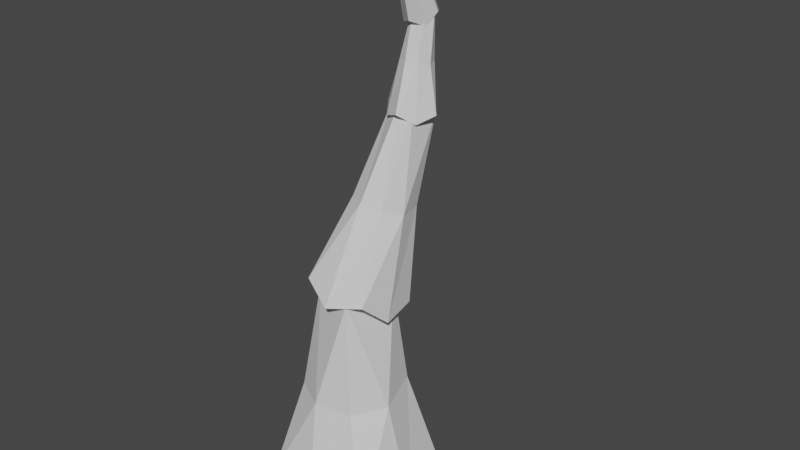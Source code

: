 # Source: mackawithanimation.blend  (saved by Blender 2.93.21; exported with 4.5.12 LTS)
import bpy
from mathutils import Matrix  # noqa: F401  (used for matrix-valued properties, if any)

bpy.ops.wm.read_factory_settings(use_empty=True)
scene = bpy.context.scene
scene.name = 'Scene'

# ---- collections
col_collection = bpy.data.collections.new('Collection'); scene.collection.children.link(col_collection)

# ---- materials (node trees are filled in below, after node groups)
mat_material = bpy.data.materials.new('Material')
mat_material.alpha_threshold = 0.0
mat_material.use_transparent_shadow = False
mat_material.line_color = (0.0, 0.0, 0.0, 1.0)
mat_material_003 = bpy.data.materials.new('Material.003')
mat_material_003.alpha_threshold = 0.0
mat_material_003.use_transparent_shadow = False
mat_material_003.line_color = (0.0, 0.0, 0.0, 1.0)
mat_material_004 = bpy.data.materials.new('Material.004')
mat_material_004.alpha_threshold = 0.0
mat_material_004.use_transparent_shadow = False
mat_material_004.line_color = (0.0, 0.0, 0.0, 1.0)
mat_material_005 = bpy.data.materials.new('Material.005')
mat_material_005.alpha_threshold = 0.0
mat_material_005.use_transparent_shadow = False
mat_material_005.line_color = (0.0, 0.0, 0.0, 1.0)

# ---- material node trees
mat_material.use_nodes = True; mat_material.node_tree.nodes.clear()
_N = mat_material.node_tree.nodes; _L = mat_material.node_tree.links
n0 = _N.new('ShaderNodeOutputMaterial'); n0.name = 'Material Output'; n0.location = (300, 300)
n1 = _N.new('ShaderNodeBsdfPrincipled'); n1.name = 'Principled BSDF'; n1.location = (10, 300)
n1.distribution = 'GGX'
n1.subsurface_method = 'BURLEY'
n1.inputs[2].default_value = 0.4
n1.inputs[3].default_value = 1.45
n1.inputs[27].default_value = (0.0, 0.0, 0.0, 1.0)
n1.inputs[28].default_value = 1.0
_L.new(n1.outputs[0], n0.inputs[0])
n0.is_active_output = True
mat_material_003.use_nodes = True; mat_material_003.node_tree.nodes.clear()
_N = mat_material_003.node_tree.nodes; _L = mat_material_003.node_tree.links
n0 = _N.new('ShaderNodeOutputMaterial'); n0.name = 'Material Output'; n0.location = (300, 300)
n1 = _N.new('ShaderNodeBsdfPrincipled'); n1.name = 'Principled BSDF'; n1.location = (10, 300)
n1.distribution = 'GGX'
n1.subsurface_method = 'BURLEY'
n1.inputs[2].default_value = 0.4
n1.inputs[3].default_value = 1.45
n1.inputs[27].default_value = (0.0, 0.0, 0.0, 1.0)
n1.inputs[28].default_value = 1.0
_L.new(n1.outputs[0], n0.inputs[0])
n0.is_active_output = True
mat_material_004.use_nodes = True; mat_material_004.node_tree.nodes.clear()
_N = mat_material_004.node_tree.nodes; _L = mat_material_004.node_tree.links
n0 = _N.new('ShaderNodeOutputMaterial'); n0.name = 'Material Output'; n0.location = (300, 300)
n1 = _N.new('ShaderNodeBsdfPrincipled'); n1.name = 'Principled BSDF'; n1.location = (10, 300)
n1.distribution = 'GGX'
n1.subsurface_method = 'BURLEY'
n1.inputs[2].default_value = 0.4
n1.inputs[3].default_value = 1.45
n1.inputs[27].default_value = (0.0, 0.0, 0.0, 1.0)
n1.inputs[28].default_value = 1.0
_L.new(n1.outputs[0], n0.inputs[0])
n0.is_active_output = True
mat_material_005.use_nodes = True; mat_material_005.node_tree.nodes.clear()
_N = mat_material_005.node_tree.nodes; _L = mat_material_005.node_tree.links
n0 = _N.new('ShaderNodeOutputMaterial'); n0.name = 'Material Output'; n0.location = (300, 300)
n1 = _N.new('ShaderNodeBsdfPrincipled'); n1.name = 'Principled BSDF'; n1.location = (10, 300)
n1.distribution = 'GGX'
n1.subsurface_method = 'BURLEY'
n1.inputs[2].default_value = 0.4
n1.inputs[3].default_value = 1.45
n1.inputs[27].default_value = (0.0, 0.0, 0.0, 1.0)
n1.inputs[28].default_value = 1.0
_L.new(n1.outputs[0], n0.inputs[0])
n0.is_active_output = True

# ---- world
world_world = bpy.data.worlds.new('World'); scene.world = world_world
world_world.use_nodes = True; world_world.node_tree.nodes.clear()
_N = world_world.node_tree.nodes; _L = world_world.node_tree.links
n0 = _N.new('ShaderNodeOutputWorld'); n0.name = 'World Output'; n0.location = (300, 300)
n1 = _N.new('ShaderNodeBackground'); n1.name = 'Background'; n1.location = (10, 300)
n1.inputs[0].default_value = (0.05088, 0.05088, 0.05088, 1.0)
_L.new(n1.outputs[0], n0.inputs[0])
n0.is_active_output = True
world_world.color = (0.05088, 0.05088, 0.05088)
world_world.use_sun_shadow = False
world_world.sun_shadow_jitter_overblur = 0.0

# ---- meshes
me_cube = bpy.data.meshes.new('Cube')
me_cube.from_pydata([(0.4079, 0.3483, 0.5964), (0.8644, 0.8644, -0.5383), (0.3959, -0.452, 0.5963), (0.8644, -0.8644, -0.5383), (-0.3028, 0.3045, 0.5934), (-0.8644, 0.8644, -0.5383), (-0.364, -0.2579, 0.5934), (-0.8644, -0.8644, -0.5383), (-1.054, 2.803e-08, -0.6291), (7.475e-10, 1.054, -0.6291), (0.6031, 0.4302, 1.879e-09), (-0.5951, -0.4301, -2.104e-09), (0.4342, -0.599, 1.879e-09), (-0.4261, 0.5991, -2.104e-09), (0.004836, -0.4829, 0.6063), (0.4864, -0.001339, 0.6063), (-1.052e-08, -1.054, -0.6291), (-0.4333, 0.001921, 0.601), (0.07666, 0.4802, 0.6063), (1.054, -2.558e-09, -0.6291), (-0.06445, 0.001921, 0.5467), (-0.1123, -0.7087, 4.27e-09), (-0.7047, 0.1163, 5.066e-09), (-8.913e-09, -8.998e-09, -0.576), (0.7127, -0.1163, 2.86e-10), (0.204, 0.6075, 6.66e-09)], [], [(0, 18, 20, 15), (18, 4, 17, 20), (20, 17, 6, 14), (15, 20, 14, 2), (3, 12, 21, 16), (12, 2, 14, 21), (21, 14, 6, 11), (16, 21, 11, 7), (7, 11, 22, 8), (11, 6, 17, 22), (22, 17, 4, 13), (8, 22, 13, 5), (5, 9, 23, 8), (9, 1, 19, 23), (23, 19, 3, 16), (8, 23, 16, 7), (1, 10, 24, 19), (10, 0, 15, 24), (24, 15, 2, 12), (19, 24, 12, 3), (5, 13, 25, 9), (13, 4, 18, 25), (25, 18, 0, 10), (9, 25, 10, 1)])
_uv = me_cube.uv_layers.new(name='UVMap')
_uv.uv.foreach_set('vector', [0.625, 0.5, 0.75, 0.5, 0.75, 0.625, 0.625, 0.625, 0.75, 0.5, 0.875, 0.5, 0.875, 0.625, 0.75, 0.625, 0.75, 0.625, 0.875, 0.625, 0.875, 0.75, 0.75, 0.75, 0.625, 0.625, 0.75, 0.625, 0.75, 0.75, 0.625, 0.75, 0.375, 0.75, 0.5, 0.75, 0.5, 0.875, 0.375, 0.875, 0.5, 0.75, 0.625, 0.75, 0.625, 0.875, 0.5, 0.875, 0.5, 0.875, 0.625, 0.875, 0.625, 1.0, 0.5, 1.0, 0.375, 0.875, 0.5, 0.875, 0.5, 1.0, 0.375, 1.0, 0.375, 0.0, 0.5, 0.0, 0.5, 0.125, 0.375, 0.125, 0.5, 0.0, 0.625, 0.0, 0.625, 0.125, 0.5, 0.125, 0.5, 0.125, 0.625, 0.125, 0.625, 0.25, 0.5, 0.25, 0.375, 0.125, 0.5, 0.125, 0.5, 0.25, 0.375, 0.25, 0.125, 0.5, 0.25, 0.5, 0.25, 0.625, 0.125, 0.625, 0.25, 0.5, 0.375, 0.5, 0.375, 0.625, 0.25, 0.625, 0.25, 0.625, 0.375, 0.625, 0.375, 0.75, 0.25, 0.75, 0.125, 0.625, 0.25, 0.625, 0.25, 0.75, 0.125, 0.75, 0.375, 0.5, 0.5, 0.5, 0.5, 0.625, 0.375, 0.625, 0.5, 0.5, 0.625, 0.5, 0.625, 0.625, 0.5, 0.625, 0.5, 0.625, 0.625, 0.625, 0.625, 0.75, 0.5, 0.75, 0.375, 0.625, 0.5, 0.625, 0.5, 0.75, 0.375, 0.75, 0.375, 0.25, 0.5, 0.25, 0.5, 0.375, 0.375, 0.375, 0.5, 0.25, 0.625, 0.25, 0.625, 0.375, 0.5, 0.375, 0.5, 0.375, 0.625, 0.375, 0.625, 0.5, 0.5, 0.5, 0.375, 0.375, 0.5, 0.375, 0.5, 0.5, 0.375, 0.5])
me_cube.materials.append(mat_material)
me_cube.use_remesh_preserve_volume = False
me_cube.use_remesh_preserve_attributes = False
me_cube.use_mirror_vertex_groups = False
me_cube.update()
me_cube_003 = bpy.data.meshes.new('Cube.003')
me_cube_003.from_pydata([(0.4079, 0.3483, 0.5964), (0.8644, 0.8644, -0.5383), (0.3959, -0.452, 0.5963), (0.8644, -0.8644, -0.5383), (-0.3028, 0.3045, 0.5934), (-0.8644, 0.8644, -0.5383), (-0.364, -0.2579, 0.5934), (-0.8644, -0.8644, -0.5383), (-1.054, 2.803e-08, -0.6291), (7.475e-10, 1.054, -0.6291), (0.6031, 0.4302, 1.879e-09), (-0.5951, -0.4301, -2.104e-09), (0.4342, -0.599, 1.879e-09), (-0.4261, 0.5991, -2.104e-09), (0.004836, -0.4829, 0.6063), (0.4864, -0.001339, 0.6063), (-1.052e-08, -1.054, -0.6291), (-0.4333, 0.001921, 0.601), (0.07666, 0.4802, 0.6063), (1.054, -2.558e-09, -0.6291), (-0.06445, 0.001921, 0.5467), (-0.1123, -0.7087, 4.27e-09), (-0.7047, 0.1163, 5.066e-09), (-8.913e-09, -8.998e-09, -0.576), (0.7127, -0.1163, 2.86e-10), (0.204, 0.6075, 6.66e-09)], [], [(0, 18, 20, 15), (18, 4, 17, 20), (20, 17, 6, 14), (15, 20, 14, 2), (3, 12, 21, 16), (12, 2, 14, 21), (21, 14, 6, 11), (16, 21, 11, 7), (7, 11, 22, 8), (11, 6, 17, 22), (22, 17, 4, 13), (8, 22, 13, 5), (5, 9, 23, 8), (9, 1, 19, 23), (23, 19, 3, 16), (8, 23, 16, 7), (1, 10, 24, 19), (10, 0, 15, 24), (24, 15, 2, 12), (19, 24, 12, 3), (5, 13, 25, 9), (13, 4, 18, 25), (25, 18, 0, 10), (9, 25, 10, 1)])
_uv = me_cube_003.uv_layers.new(name='UVMap')
_uv.uv.foreach_set('vector', [0.625, 0.5, 0.75, 0.5, 0.75, 0.625, 0.625, 0.625, 0.75, 0.5, 0.875, 0.5, 0.875, 0.625, 0.75, 0.625, 0.75, 0.625, 0.875, 0.625, 0.875, 0.75, 0.75, 0.75, 0.625, 0.625, 0.75, 0.625, 0.75, 0.75, 0.625, 0.75, 0.375, 0.75, 0.5, 0.75, 0.5, 0.875, 0.375, 0.875, 0.5, 0.75, 0.625, 0.75, 0.625, 0.875, 0.5, 0.875, 0.5, 0.875, 0.625, 0.875, 0.625, 1.0, 0.5, 1.0, 0.375, 0.875, 0.5, 0.875, 0.5, 1.0, 0.375, 1.0, 0.375, 0.0, 0.5, 0.0, 0.5, 0.125, 0.375, 0.125, 0.5, 0.0, 0.625, 0.0, 0.625, 0.125, 0.5, 0.125, 0.5, 0.125, 0.625, 0.125, 0.625, 0.25, 0.5, 0.25, 0.375, 0.125, 0.5, 0.125, 0.5, 0.25, 0.375, 0.25, 0.125, 0.5, 0.25, 0.5, 0.25, 0.625, 0.125, 0.625, 0.25, 0.5, 0.375, 0.5, 0.375, 0.625, 0.25, 0.625, 0.25, 0.625, 0.375, 0.625, 0.375, 0.75, 0.25, 0.75, 0.125, 0.625, 0.25, 0.625, 0.25, 0.75, 0.125, 0.75, 0.375, 0.5, 0.5, 0.5, 0.5, 0.625, 0.375, 0.625, 0.5, 0.5, 0.625, 0.5, 0.625, 0.625, 0.5, 0.625, 0.5, 0.625, 0.625, 0.625, 0.625, 0.75, 0.5, 0.75, 0.375, 0.625, 0.5, 0.625, 0.5, 0.75, 0.375, 0.75, 0.375, 0.25, 0.5, 0.25, 0.5, 0.375, 0.375, 0.375, 0.5, 0.25, 0.625, 0.25, 0.625, 0.375, 0.5, 0.375, 0.5, 0.375, 0.625, 0.375, 0.625, 0.5, 0.5, 0.5, 0.375, 0.375, 0.5, 0.375, 0.5, 0.5, 0.375, 0.5])
me_cube_003.materials.append(mat_material_003)
me_cube_003.use_remesh_preserve_volume = False
me_cube_003.use_remesh_preserve_attributes = False
me_cube_003.use_mirror_vertex_groups = False
me_cube_003.update()
me_cube_004 = bpy.data.meshes.new('Cube.004')
me_cube_004.from_pydata([(0.4079, 0.3483, 0.5964), (0.8644, 0.8644, -0.5383), (0.3959, -0.452, 0.5963), (0.8644, -0.8644, -0.5383), (-0.3028, 0.3045, 0.5934), (-0.8644, 0.8644, -0.5383), (-0.364, -0.2579, 0.5934), (-0.8644, -0.8644, -0.5383), (-1.054, 2.803e-08, -0.6291), (7.475e-10, 1.054, -0.6291), (0.6031, 0.4302, 1.879e-09), (-0.5951, -0.4301, -2.104e-09), (0.4342, -0.599, 1.879e-09), (-0.4261, 0.5991, -2.104e-09), (0.004836, -0.4829, 0.6063), (0.4864, -0.001339, 0.6063), (-1.052e-08, -1.054, -0.6291), (-0.4333, 0.001921, 0.601), (0.07666, 0.4802, 0.6063), (1.054, -2.558e-09, -0.6291), (-0.06445, 0.001921, 0.5467), (-0.1123, -0.7087, 4.27e-09), (-0.7047, 0.1163, 5.066e-09), (-8.913e-09, -8.998e-09, -0.576), (0.7127, -0.1163, 2.86e-10), (0.204, 0.6075, 6.66e-09)], [], [(0, 18, 20, 15), (18, 4, 17, 20), (20, 17, 6, 14), (15, 20, 14, 2), (3, 12, 21, 16), (12, 2, 14, 21), (21, 14, 6, 11), (16, 21, 11, 7), (7, 11, 22, 8), (11, 6, 17, 22), (22, 17, 4, 13), (8, 22, 13, 5), (5, 9, 23, 8), (9, 1, 19, 23), (23, 19, 3, 16), (8, 23, 16, 7), (1, 10, 24, 19), (10, 0, 15, 24), (24, 15, 2, 12), (19, 24, 12, 3), (5, 13, 25, 9), (13, 4, 18, 25), (25, 18, 0, 10), (9, 25, 10, 1)])
_uv = me_cube_004.uv_layers.new(name='UVMap')
_uv.uv.foreach_set('vector', [0.625, 0.5, 0.75, 0.5, 0.75, 0.625, 0.625, 0.625, 0.75, 0.5, 0.875, 0.5, 0.875, 0.625, 0.75, 0.625, 0.75, 0.625, 0.875, 0.625, 0.875, 0.75, 0.75, 0.75, 0.625, 0.625, 0.75, 0.625, 0.75, 0.75, 0.625, 0.75, 0.375, 0.75, 0.5, 0.75, 0.5, 0.875, 0.375, 0.875, 0.5, 0.75, 0.625, 0.75, 0.625, 0.875, 0.5, 0.875, 0.5, 0.875, 0.625, 0.875, 0.625, 1.0, 0.5, 1.0, 0.375, 0.875, 0.5, 0.875, 0.5, 1.0, 0.375, 1.0, 0.375, 0.0, 0.5, 0.0, 0.5, 0.125, 0.375, 0.125, 0.5, 0.0, 0.625, 0.0, 0.625, 0.125, 0.5, 0.125, 0.5, 0.125, 0.625, 0.125, 0.625, 0.25, 0.5, 0.25, 0.375, 0.125, 0.5, 0.125, 0.5, 0.25, 0.375, 0.25, 0.125, 0.5, 0.25, 0.5, 0.25, 0.625, 0.125, 0.625, 0.25, 0.5, 0.375, 0.5, 0.375, 0.625, 0.25, 0.625, 0.25, 0.625, 0.375, 0.625, 0.375, 0.75, 0.25, 0.75, 0.125, 0.625, 0.25, 0.625, 0.25, 0.75, 0.125, 0.75, 0.375, 0.5, 0.5, 0.5, 0.5, 0.625, 0.375, 0.625, 0.5, 0.5, 0.625, 0.5, 0.625, 0.625, 0.5, 0.625, 0.5, 0.625, 0.625, 0.625, 0.625, 0.75, 0.5, 0.75, 0.375, 0.625, 0.5, 0.625, 0.5, 0.75, 0.375, 0.75, 0.375, 0.25, 0.5, 0.25, 0.5, 0.375, 0.375, 0.375, 0.5, 0.25, 0.625, 0.25, 0.625, 0.375, 0.5, 0.375, 0.5, 0.375, 0.625, 0.375, 0.625, 0.5, 0.5, 0.5, 0.375, 0.375, 0.5, 0.375, 0.5, 0.5, 0.375, 0.5])
me_cube_004.materials.append(mat_material_004)
me_cube_004.use_remesh_preserve_volume = False
me_cube_004.use_remesh_preserve_attributes = False
me_cube_004.use_mirror_vertex_groups = False
me_cube_004.update()
me_cube_005 = bpy.data.meshes.new('Cube.005')
me_cube_005.from_pydata([(0.4079, 0.3483, 0.5964), (0.8644, 0.8644, -0.5383), (0.3959, -0.452, 0.5963), (0.8644, -0.8644, -0.5383), (-0.3028, 0.3045, 0.5934), (-0.8644, 0.8644, -0.5383), (-0.364, -0.2579, 0.5934), (-0.8644, -0.8644, -0.5383), (-1.054, 2.803e-08, -0.6291), (7.475e-10, 1.054, -0.6291), (0.6031, 0.4302, 1.879e-09), (-0.5951, -0.4301, -2.104e-09), (0.4342, -0.599, 1.879e-09), (-0.4261, 0.5991, -2.104e-09), (0.004836, -0.4829, 0.6063), (0.4864, -0.001339, 0.6063), (-1.052e-08, -1.054, -0.6291), (-0.4333, 0.001921, 0.601), (0.07666, 0.4802, 0.6063), (1.054, -2.558e-09, -0.6291), (-0.06445, 0.001921, 0.5467), (-0.1123, -0.7087, 4.27e-09), (-0.7047, 0.1163, 5.066e-09), (-8.913e-09, -8.998e-09, -0.576), (0.7127, -0.1163, 2.86e-10), (0.204, 0.6075, 6.66e-09)], [], [(0, 18, 20, 15), (18, 4, 17, 20), (20, 17, 6, 14), (15, 20, 14, 2), (3, 12, 21, 16), (12, 2, 14, 21), (21, 14, 6, 11), (16, 21, 11, 7), (7, 11, 22, 8), (11, 6, 17, 22), (22, 17, 4, 13), (8, 22, 13, 5), (5, 9, 23, 8), (9, 1, 19, 23), (23, 19, 3, 16), (8, 23, 16, 7), (1, 10, 24, 19), (10, 0, 15, 24), (24, 15, 2, 12), (19, 24, 12, 3), (5, 13, 25, 9), (13, 4, 18, 25), (25, 18, 0, 10), (9, 25, 10, 1)])
_uv = me_cube_005.uv_layers.new(name='UVMap')
_uv.uv.foreach_set('vector', [0.625, 0.5, 0.75, 0.5, 0.75, 0.625, 0.625, 0.625, 0.75, 0.5, 0.875, 0.5, 0.875, 0.625, 0.75, 0.625, 0.75, 0.625, 0.875, 0.625, 0.875, 0.75, 0.75, 0.75, 0.625, 0.625, 0.75, 0.625, 0.75, 0.75, 0.625, 0.75, 0.375, 0.75, 0.5, 0.75, 0.5, 0.875, 0.375, 0.875, 0.5, 0.75, 0.625, 0.75, 0.625, 0.875, 0.5, 0.875, 0.5, 0.875, 0.625, 0.875, 0.625, 1.0, 0.5, 1.0, 0.375, 0.875, 0.5, 0.875, 0.5, 1.0, 0.375, 1.0, 0.375, 0.0, 0.5, 0.0, 0.5, 0.125, 0.375, 0.125, 0.5, 0.0, 0.625, 0.0, 0.625, 0.125, 0.5, 0.125, 0.5, 0.125, 0.625, 0.125, 0.625, 0.25, 0.5, 0.25, 0.375, 0.125, 0.5, 0.125, 0.5, 0.25, 0.375, 0.25, 0.125, 0.5, 0.25, 0.5, 0.25, 0.625, 0.125, 0.625, 0.25, 0.5, 0.375, 0.5, 0.375, 0.625, 0.25, 0.625, 0.25, 0.625, 0.375, 0.625, 0.375, 0.75, 0.25, 0.75, 0.125, 0.625, 0.25, 0.625, 0.25, 0.75, 0.125, 0.75, 0.375, 0.5, 0.5, 0.5, 0.5, 0.625, 0.375, 0.625, 0.5, 0.5, 0.625, 0.5, 0.625, 0.625, 0.5, 0.625, 0.5, 0.625, 0.625, 0.625, 0.625, 0.75, 0.5, 0.75, 0.375, 0.625, 0.5, 0.625, 0.5, 0.75, 0.375, 0.75, 0.375, 0.25, 0.5, 0.25, 0.5, 0.375, 0.375, 0.375, 0.5, 0.25, 0.625, 0.25, 0.625, 0.375, 0.5, 0.375, 0.5, 0.375, 0.625, 0.375, 0.625, 0.5, 0.5, 0.5, 0.375, 0.375, 0.5, 0.375, 0.5, 0.5, 0.375, 0.5])
me_cube_005.materials.append(mat_material_005)
me_cube_005.use_remesh_preserve_volume = False
me_cube_005.use_remesh_preserve_attributes = False
me_cube_005.use_mirror_vertex_groups = False
me_cube_005.update()
arm_armature = bpy.data.armatures.new('Armature')  # bones are not reproduced

# ---- objects
ob_cube = bpy.data.objects.new('Cube', me_cube)
ob_cube_001 = bpy.data.objects.new('Cube.001', me_cube_003)
ob_cube_002 = bpy.data.objects.new('Cube.002', me_cube_004)
ob_cube_003 = bpy.data.objects.new('Cube.003', me_cube_005)
ob_armature = bpy.data.objects.new('Armature', arm_armature)

# ---- transforms, parenting, visibility, modifiers, constraints
ob_cube.parent = ob_armature
ob_cube.matrix_parent_inverse = Matrix(((0.4395, -0.0, 0.0, -0.3363), (-0.0, 0.4395, -0.0, -0.2359), (0.0, -0.0, 0.4395, 0.3643), (-0.0, 0.0, -0.0, 1.0)))
ob_cube.location = (0.0, 0.0, 0.0)
ob_cube.scale = (0.2124, 0.2124, 0.5811)
ob_cube.lock_rotations_4d = False
ob_cube.empty_display_type = 'ARROWS'
ob_cube.lineart.crease_threshold = 0.0
_vg = ob_cube.vertex_groups.new(name='Bone')
_vg.add([0, 1, 2, 3, 4, 5, 6, 7, 8, 9, 10, 11, 12, 13, 14, 15, 16, 17, 18, 19, 20, 21, 22, 23, 24, 25], 1.0, 'REPLACE')
_vg = ob_cube.vertex_groups.new(name='Bone.002')
_vg = ob_cube.vertex_groups.new(name='Bone.001')
_vg = ob_cube.vertex_groups.new(name='Bone.003')
_m = ob_cube.modifiers.new('Triangulate', 'TRIANGULATE')
_m = ob_cube.modifiers.new('Decimate', 'DECIMATE')
_m.ratio = 0.8214
_m = ob_cube.modifiers.new('Armature', 'ARMATURE')
_m.object = ob_armature
ob_cube_001.parent = ob_armature
ob_cube_001.matrix_parent_inverse = Matrix(((0.4395, -0.0, 0.0, -0.3363), (-0.0, 0.4395, -0.0, -0.2359), (0.0, -0.0, 0.4395, 0.3643), (-0.0, 0.0, -0.0, 1.0)))
ob_cube_001.location = (0.03995, 0.09054, 0.5838)
ob_cube_001.rotation_euler = (-0.3174, 0.08458, -0.04416)
ob_cube_001.scale = (0.1232, 0.1232, 0.4927)
ob_cube_001.lock_rotations_4d = False
ob_cube_001.empty_display_type = 'ARROWS'
ob_cube_001.lineart.crease_threshold = 0.0
_vg = ob_cube_001.vertex_groups.new(name='Bone')
for _i, _w in zip([1, 3, 5, 7, 8, 9, 11, 16, 19, 23], [0.8613, 0.3996, 0.3857, 0.8214, 0.8126, 0.866, 0.002934, 0.8142, 0.8316, 0.9847]): _vg.add([_i], _w, 'REPLACE')
_vg = ob_cube_001.vertex_groups.new(name='Bone.002')
for _i, _w in zip([0, 1, 2, 3, 4, 5, 6, 7, 8, 9, 10, 11, 12, 13, 14, 15, 16, 17, 18, 19, 20, 21, 22, 24, 25], [0.9994, 0.1387, 0.9997, 0.6004, 0.9994, 0.6143, 0.9993, 0.1786, 0.1874, 0.134, 0.9759, 0.9735, 0.9894, 0.9876, 0.9997, 0.9997, 0.1858, 0.9995, 0.9995, 0.1684, 0.9998, 0.983, 0.9789, 0.9821, 0.9839]): _vg.add([_i], _w, 'REPLACE')
_vg = ob_cube_001.vertex_groups.new(name='Bone.001')
_vg = ob_cube_001.vertex_groups.new(name='Bone.003')
_m = ob_cube_001.modifiers.new('Triangulate', 'TRIANGULATE')
_m = ob_cube_001.modifiers.new('Decimate', 'DECIMATE')
_m.ratio = 0.8571
_m = ob_cube_001.modifiers.new('Armature', 'ARMATURE')
_m.object = ob_armature
ob_cube_002.parent = ob_armature
ob_cube_002.matrix_parent_inverse = Matrix(((0.4395, -0.0, 0.0, -0.3363), (-0.0, 0.4395, -0.0, -0.2359), (0.0, -0.0, 0.4395, 0.3643), (-0.0, 0.0, -0.0, 1.0)))
ob_cube_002.location = (0.0859, 0.1786, 0.9989)
ob_cube_002.rotation_euler = (0.02911, 0.09017, 0.8824)
ob_cube_002.scale = (0.06504, 0.06504, 0.2602)
ob_cube_002.lock_rotations_4d = False
ob_cube_002.empty_display_type = 'ARROWS'
ob_cube_002.lineart.crease_threshold = 0.0
_vg = ob_cube_002.vertex_groups.new(name='Bone')
_vg = ob_cube_002.vertex_groups.new(name='Bone.002')
for _i, _w in zip([1, 3, 5, 7, 8, 9, 11, 12, 13, 16, 19, 21, 22, 23], [0.8789, 0.8964, 0.8867, 0.9071, 0.9566, 0.9468, 0.01705, 0.001361, 0.01614, 0.9633, 0.914, 0.002005, 0.0122, 0.9968]): _vg.add([_i], _w, 'REPLACE')
_vg = ob_cube_002.vertex_groups.new(name='Bone.001')
for _i, _w in zip([0, 1, 2, 3, 4, 5, 6, 7, 8, 9, 10, 11, 12, 13, 14, 15, 16, 17, 18, 19, 20, 21, 22, 24, 25], [0.5935, 0.1203, 0.4285, 0.1029, 0.3155, 0.1121, 0.8983, 0.09245, 0.03629, 0.05268, 0.9687, 0.9626, 0.9661, 0.955, 0.8165, 0.7722, 0.02294, 0.7743, 0.7266, 0.08549, 0.9755, 0.9699, 0.9604, 0.9738, 0.9717]): _vg.add([_i], _w, 'REPLACE')
_vg = ob_cube_002.vertex_groups.new(name='Bone.003')
for _i, _w in zip([0, 2, 4, 6, 14, 15, 17, 18], [0.406, 0.5707, 0.6839, 0.1009, 0.1829, 0.2274, 0.2252, 0.2731]): _vg.add([_i], _w, 'REPLACE')
_m = ob_cube_002.modifiers.new('Triangulate', 'TRIANGULATE')
_m = ob_cube_002.modifiers.new('Decimate', 'DECIMATE')
_m.ratio = 0.8571
_m = ob_cube_002.modifiers.new('Armature', 'ARMATURE')
_m.object = ob_armature
ob_cube_003.parent = ob_armature
ob_cube_003.matrix_parent_inverse = Matrix(((0.4395, -0.0, 0.0, -0.3363), (-0.0, 0.4395, -0.0, -0.2359), (0.0, -0.0, 0.4395, 0.3643), (-0.0, 0.0, -0.0, 1.0)))
ob_cube_003.location = (0.1004, 0.1197, 1.284)
ob_cube_003.rotation_euler = (0.3329, -0.272, 0.8542)
ob_cube_003.scale = (0.04677, 0.04799, 0.2951)
ob_cube_003.lock_rotations_4d = False
ob_cube_003.empty_display_type = 'ARROWS'
ob_cube_003.lineart.crease_threshold = 0.0
_vg = ob_cube_003.vertex_groups.new(name='Bone')
_vg = ob_cube_003.vertex_groups.new(name='Bone.002')
_vg = ob_cube_003.vertex_groups.new(name='Bone.001')
for _i, _w in zip([1, 3, 5, 7, 8, 9, 16, 19, 23], [0.5125, 0.2641, 0.4166, 0.8624, 0.8498, 0.742, 0.8618, 0.5024, 0.9721]): _vg.add([_i], _w, 'REPLACE')
_vg = ob_cube_003.vertex_groups.new(name='Bone.003')
for _i, _w in zip([0, 1, 2, 3, 4, 5, 6, 7, 8, 9, 10, 11, 12, 13, 14, 15, 16, 17, 18, 19, 20, 21, 22, 23, 24, 25], [0.9999, 0.4875, 0.9999, 0.7359, 0.9998, 0.5834, 0.9995, 0.1376, 0.1502, 0.258, 0.9969, 0.9857, 0.9984, 0.9965, 0.9998, 1.0, 0.1382, 0.9997, 0.9999, 0.4976, 1.0, 0.9953, 0.9883, 0.005866, 0.9967, 0.9969]): _vg.add([_i], _w, 'REPLACE')
_m = ob_cube_003.modifiers.new('Triangulate', 'TRIANGULATE')
_m = ob_cube_003.modifiers.new('Decimate', 'DECIMATE')
_m.ratio = 0.8571
_m = ob_cube_003.modifiers.new('Armature', 'ARMATURE')
_m.object = ob_armature
ob_armature.location = (0.7653, 0.5366, -0.829)
ob_armature.scale = (2.275, 2.275, 2.275)
ob_armature.show_in_front = True

# ---- collection membership
col_collection.objects.link(ob_cube)
col_collection.objects.link(ob_cube_001)
col_collection.objects.link(ob_cube_002)
col_collection.objects.link(ob_cube_003)
col_collection.objects.link(ob_armature)

# ---- scene / render settings (as saved in the file)
scene.frame_start = 1; scene.frame_end = 250; scene.frame_set(42)
scene.render.engine = 'BLENDER_EEVEE_NEXT'
scene.cycles.use_denoising = False
scene.cycles.samples = 128
scene.cycles.sampling_pattern = 'TABULATED_SOBOL'
scene.cycles.use_adaptive_sampling = False
scene.cycles.use_light_tree = False
scene.view_settings.view_transform = 'Filmic'
bpy.context.view_layer.update()

# ---- added for rendering (the .blend has no active camera and no usable light): camera, sun
cam_auto = bpy.data.cameras.new('AutoCamera')
cam_auto.lens = 50.0
cam_auto.sensor_width = 36.0
cam_auto.clip_end = 1000.0
ob_auto_camera = bpy.data.objects.new('AutoCamera', cam_auto)
scene.collection.objects.link(ob_auto_camera)
ob_auto_camera.location = (1.87614, -2.04134, 1.95881)
ob_auto_camera.rotation_euler = (1.09748, -7.21219e-08, 0.694738)
scene.camera = ob_auto_camera
light_auto_sun = bpy.data.lights.new('AutoSun', 'SUN')
light_auto_sun.energy = 3.0
light_auto_sun.angle = 0.0523599
ob_auto_sun = bpy.data.objects.new('AutoSun', light_auto_sun)
scene.collection.objects.link(ob_auto_sun)
ob_auto_sun.rotation_euler = (0.872665, 0.174533, 0.523599)
bpy.context.view_layer.update()

